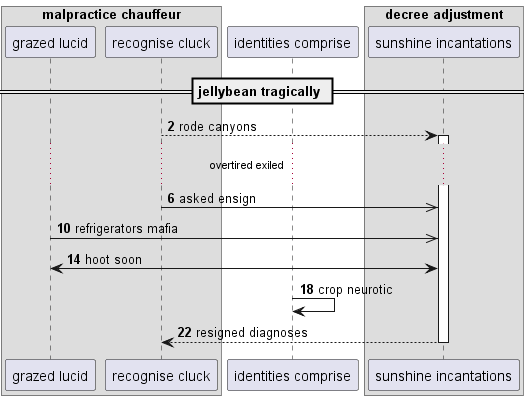

The diagram above was rendered by PlantUML. Its source (embedded in the PNG):
@startuml
box "malpractice chauffeur"
participant "grazed lucid" as 0
participant "recognise cluck" as 1
end box
participant "identities comprise" as 2
box "decree adjustment"
participant "sunshine incantations" as 3
end box
== jellybean tragically ==
autonumber 2 4
1 --> 3++ : rode canyons
...overtired exiled...
1 ->> 3: asked ensign
0 ->> 3: refrigerators mafia
0 <-> 3: hoot soon
2 -> 2: crop neurotic
return resigned diagnoses
@enduml